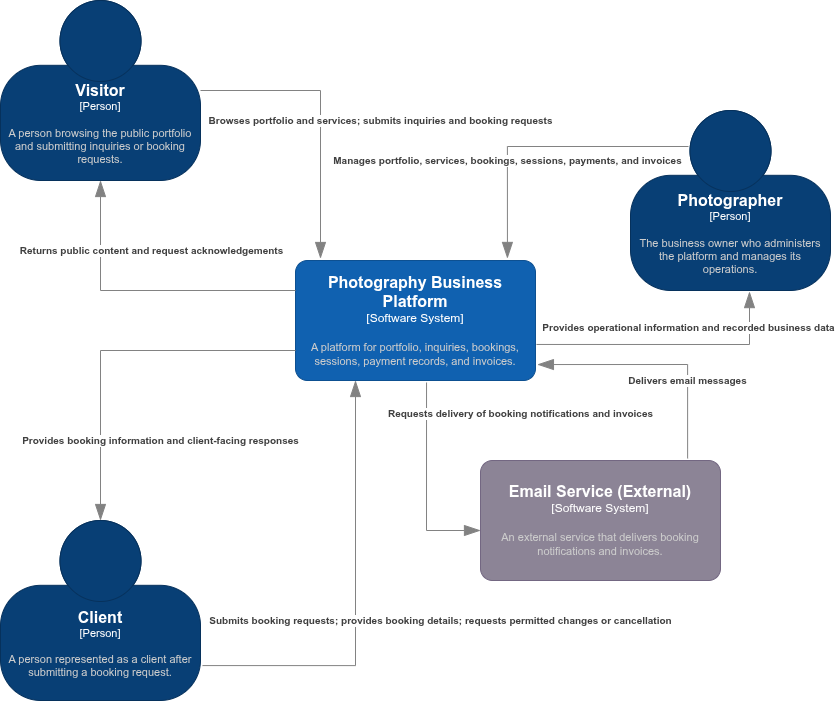

The diagram above was exported from draw.io. Its source (the exported page's mxGraphModel, read from the mxfile embedded in the PNG):
<mxGraphModel dx="1099" dy="562" grid="1" gridSize="10" guides="1" tooltips="1" connect="1" arrows="1" fold="1" page="1" pageScale="1" pageWidth="850" pageHeight="1100" math="0" shadow="0">
  <root>
    <mxCell id="0" />
    <mxCell id="1" parent="0" />
    <object placeholders="1" c4Name="Visitor" c4Type="Person" c4Description="A person browsing the public portfolio and submitting inquiries or booking requests." label="&lt;font style=&quot;font-size: 16px&quot;&gt;&lt;b&gt;%c4Name%&lt;/b&gt;&lt;/font&gt;&lt;div&gt;[%c4Type%]&lt;/div&gt;&lt;br&gt;&lt;div&gt;&lt;font style=&quot;font-size: 11px&quot;&gt;&lt;font color=&quot;#cccccc&quot;&gt;%c4Description%&lt;/font&gt;&lt;/div&gt;" id="LlnuuC7ZbxdTm4QfHxpn-1">
      <mxCell parent="1" style="html=1;fontSize=11;dashed=0;whiteSpace=wrap;fillColor=#083F75;strokeColor=#06315C;fontColor=#ffffff;shape=mxgraph.c4.person2;align=center;metaEdit=1;points=[[0.5,0,0],[1,0.5,0],[1,0.75,0],[0.75,1,0],[0.5,1,0],[0.25,1,0],[0,0.75,0],[0,0.5,0]];resizable=0;" vertex="1">
        <mxGeometry height="180" width="200" x="10" y="70" as="geometry" />
      </mxCell>
    </object>
    <object placeholders="1" c4Name="Client" c4Type="Person" c4Description="A person represented as a client after submitting a booking request." label="&lt;font style=&quot;font-size: 16px&quot;&gt;&lt;b&gt;%c4Name%&lt;/b&gt;&lt;/font&gt;&lt;div&gt;[%c4Type%]&lt;/div&gt;&lt;br&gt;&lt;div&gt;&lt;font style=&quot;font-size: 11px&quot;&gt;&lt;font color=&quot;#cccccc&quot;&gt;%c4Description%&lt;/font&gt;&lt;/div&gt;" id="LlnuuC7ZbxdTm4QfHxpn-2">
      <mxCell parent="1" style="html=1;fontSize=11;dashed=0;whiteSpace=wrap;fillColor=#083F75;strokeColor=#06315C;fontColor=#ffffff;shape=mxgraph.c4.person2;align=center;metaEdit=1;points=[[0.5,0,0],[1,0.5,0],[1,0.75,0],[0.75,1,0],[0.5,1,0],[0.25,1,0],[0,0.75,0],[0,0.5,0]];resizable=0;" vertex="1">
        <mxGeometry height="180" width="200" x="10" y="590" as="geometry" />
      </mxCell>
    </object>
    <object placeholders="1" c4Name="Photographer" c4Type="Person" c4Description="The business owner who administers the platform and manages its operations." label="&lt;font style=&quot;font-size: 16px&quot;&gt;&lt;b&gt;%c4Name%&lt;/b&gt;&lt;/font&gt;&lt;div&gt;[%c4Type%]&lt;/div&gt;&lt;br&gt;&lt;div&gt;&lt;font style=&quot;font-size: 11px&quot;&gt;&lt;font color=&quot;#cccccc&quot;&gt;%c4Description%&lt;/font&gt;&lt;/div&gt;" id="LlnuuC7ZbxdTm4QfHxpn-3">
      <mxCell parent="1" style="html=1;fontSize=11;dashed=0;whiteSpace=wrap;fillColor=#083F75;strokeColor=#06315C;fontColor=#ffffff;shape=mxgraph.c4.person2;align=center;metaEdit=1;points=[[0.5,0,0],[1,0.5,0],[1,0.75,0],[0.75,1,0],[0.5,1,0],[0.25,1,0],[0,0.75,0],[0,0.5,0]];resizable=0;" vertex="1">
        <mxGeometry height="180" width="200" x="640" y="180" as="geometry" />
      </mxCell>
    </object>
    <object placeholders="1" c4Name="Photography Business Platform" c4Type="Software System" c4Description="A platform for portfolio, inquiries, bookings, sessions, payment records, and invoices." label="&lt;font style=&quot;font-size: 16px&quot;&gt;&lt;b&gt;%c4Name%&lt;/b&gt;&lt;/font&gt;&lt;div&gt;[%c4Type%]&lt;/div&gt;&lt;br&gt;&lt;div&gt;&lt;font style=&quot;font-size: 11px&quot;&gt;&lt;font color=&quot;#cccccc&quot;&gt;%c4Description%&lt;/font&gt;&lt;/div&gt;" id="LlnuuC7ZbxdTm4QfHxpn-5">
      <mxCell parent="1" style="rounded=1;whiteSpace=wrap;html=1;labelBackgroundColor=none;fillColor=#1061B0;fontColor=#ffffff;align=center;arcSize=10;strokeColor=#0D5091;metaEdit=1;resizable=0;points=[[0.25,0,0],[0.5,0,0],[0.75,0,0],[1,0.25,0],[1,0.5,0],[1,0.75,0],[0.75,1,0],[0.5,1,0],[0.25,1,0],[0,0.75,0],[0,0.5,0],[0,0.25,0]];" vertex="1">
        <mxGeometry height="120" width="240" x="305" y="330" as="geometry" />
      </mxCell>
    </object>
    <object placeholders="1" c4Name="Email Service (External)" c4Type="Software System" c4Description="An external service that delivers booking notifications and invoices." label="&lt;font style=&quot;font-size: 16px&quot;&gt;&lt;b&gt;%c4Name%&lt;/b&gt;&lt;/font&gt;&lt;div&gt;[%c4Type%]&lt;/div&gt;&lt;br&gt;&lt;div&gt;&lt;font style=&quot;font-size: 11px&quot;&gt;&lt;font color=&quot;#cccccc&quot;&gt;%c4Description%&lt;/font&gt;&lt;/div&gt;" id="LlnuuC7ZbxdTm4QfHxpn-6">
      <mxCell parent="1" style="rounded=1;whiteSpace=wrap;html=1;labelBackgroundColor=none;fillColor=#8C8496;fontColor=#ffffff;align=center;arcSize=10;strokeColor=#736782;metaEdit=1;resizable=0;points=[[0.25,0,0],[0.5,0,0],[0.75,0,0],[1,0.25,0],[1,0.5,0],[1,0.75,0],[0.75,1,0],[0.5,1,0],[0.25,1,0],[0,0.75,0],[0,0.5,0],[0,0.25,0]];" vertex="1">
        <mxGeometry height="120" width="240" x="490" y="530" as="geometry" />
      </mxCell>
    </object>
    <object placeholders="1" c4Type="Relationship" c4Description="Browses portfolio and services; submits inquiries and booking requests" label="&lt;div style=&quot;text-align: left&quot;&gt;&lt;div style=&quot;text-align: center&quot;&gt;&lt;b&gt;%c4Description%&lt;/b&gt;&lt;/div&gt;" id="LlnuuC7ZbxdTm4QfHxpn-11">
      <mxCell edge="1" parent="1" source="LlnuuC7ZbxdTm4QfHxpn-1" style="endArrow=blockThin;html=1;fontSize=10;fontColor=#404040;strokeWidth=1;endFill=1;strokeColor=#828282;elbow=vertical;metaEdit=1;endSize=14;startSize=14;jumpStyle=arc;jumpSize=16;rounded=0;edgeStyle=orthogonalEdgeStyle;exitX=1;exitY=0.5;exitDx=0;exitDy=0;exitPerimeter=0;">
        <mxGeometry relative="1" width="240" x="0.0417" y="60" as="geometry">
          <mxPoint as="offset" />
          <Array as="points">
            <mxPoint x="330" y="160" />
          </Array>
          <mxPoint x="330" y="180" as="sourcePoint" />
          <mxPoint x="330" y="328" as="targetPoint" />
        </mxGeometry>
      </mxCell>
    </object>
    <object placeholders="1" c4Type="Relationship" c4Description="Returns public content and request acknowledgements" label="&lt;div style=&quot;text-align: left&quot;&gt;&lt;div style=&quot;text-align: center&quot;&gt;&lt;b&gt;%c4Description%&lt;/b&gt;&lt;/div&gt;" id="LlnuuC7ZbxdTm4QfHxpn-13">
      <mxCell edge="1" parent="1" source="LlnuuC7ZbxdTm4QfHxpn-5" style="endArrow=blockThin;html=1;fontSize=10;fontColor=#404040;strokeWidth=1;endFill=1;strokeColor=#828282;elbow=vertical;metaEdit=1;endSize=14;startSize=14;jumpStyle=arc;jumpSize=16;rounded=0;edgeStyle=orthogonalEdgeStyle;entryX=0.5;entryY=1;entryDx=0;entryDy=0;entryPerimeter=0;exitX=0;exitY=0.25;exitDx=0;exitDy=0;exitPerimeter=0;" target="LlnuuC7ZbxdTm4QfHxpn-1">
        <mxGeometry relative="1" width="240" x="-0.0526" y="-40" as="geometry">
          <mxPoint as="offset" />
          <mxPoint x="310" y="440" as="sourcePoint" />
          <mxPoint x="550" y="440" as="targetPoint" />
        </mxGeometry>
      </mxCell>
    </object>
    <object placeholders="1" c4Type="Relationship" c4Description="Submits booking requests; provides booking details; requests permitted changes or cancellation" label="&lt;div style=&quot;text-align: left&quot;&gt;&lt;div style=&quot;text-align: center&quot;&gt;&lt;b&gt;%c4Description%&lt;/b&gt;&lt;/div&gt;" id="LlnuuC7ZbxdTm4QfHxpn-18">
      <mxCell edge="1" parent="1" source="LlnuuC7ZbxdTm4QfHxpn-2" style="endArrow=blockThin;html=1;fontSize=10;fontColor=#404040;strokeWidth=1;endFill=1;strokeColor=#828282;elbow=vertical;metaEdit=1;endSize=14;startSize=14;jumpStyle=arc;jumpSize=16;rounded=0;edgeStyle=orthogonalEdgeStyle;entryX=0.25;entryY=1;entryDx=0;entryDy=0;entryPerimeter=0;exitX=1.01;exitY=0.806;exitDx=0;exitDy=0;exitPerimeter=0;" target="LlnuuC7ZbxdTm4QfHxpn-5">
        <mxGeometry relative="1" width="240" x="-0.0956" y="-85" as="geometry">
          <mxPoint as="offset" />
          <mxPoint x="210" y="680" as="sourcePoint" />
          <mxPoint x="470" y="550" as="targetPoint" />
        </mxGeometry>
      </mxCell>
    </object>
    <object placeholders="1" c4Type="Relationship" c4Description="Provides booking information and client-facing responses" label="&lt;div style=&quot;text-align: left&quot;&gt;&lt;div style=&quot;text-align: center&quot;&gt;&lt;b&gt;%c4Description%&lt;/b&gt;&lt;/div&gt;" id="LlnuuC7ZbxdTm4QfHxpn-19">
      <mxCell edge="1" parent="1" source="LlnuuC7ZbxdTm4QfHxpn-5" style="endArrow=blockThin;html=1;fontSize=10;fontColor=#404040;strokeWidth=1;endFill=1;strokeColor=#828282;elbow=vertical;metaEdit=1;endSize=14;startSize=14;jumpStyle=arc;jumpSize=16;rounded=0;edgeStyle=orthogonalEdgeStyle;entryX=0.5;entryY=0;entryDx=0;entryDy=0;entryPerimeter=0;exitX=0;exitY=0.75;exitDx=0;exitDy=0;exitPerimeter=0;" target="LlnuuC7ZbxdTm4QfHxpn-2">
        <mxGeometry relative="1" width="240" x="0.5616" y="60" as="geometry">
          <mxPoint as="offset" />
          <mxPoint x="50" y="450" as="sourcePoint" />
          <mxPoint x="290" y="450" as="targetPoint" />
        </mxGeometry>
      </mxCell>
    </object>
    <object placeholders="1" c4Type="Relationship" c4Description="Manages portfolio, services, bookings, sessions, payments, and invoices" label="&lt;div style=&quot;text-align: left&quot;&gt;&lt;div style=&quot;text-align: center&quot;&gt;&lt;b&gt;%c4Description%&lt;/b&gt;&lt;/div&gt;" id="LlnuuC7ZbxdTm4QfHxpn-20">
      <mxCell edge="1" parent="1" source="LlnuuC7ZbxdTm4QfHxpn-3" style="endArrow=blockThin;html=1;fontSize=10;fontColor=#404040;strokeWidth=1;endFill=1;strokeColor=#828282;elbow=vertical;metaEdit=1;endSize=14;startSize=14;jumpStyle=arc;jumpSize=16;rounded=0;edgeStyle=orthogonalEdgeStyle;entryX=0.883;entryY=-0.017;entryDx=0;entryDy=0;entryPerimeter=0;exitX=0.29;exitY=0.2;exitDx=0;exitDy=0;exitPerimeter=0;" target="LlnuuC7ZbxdTm4QfHxpn-5">
        <mxGeometry relative="1" width="240" x="0.3315" as="geometry">
          <mxPoint as="offset" />
          <Array as="points">
            <mxPoint x="517" y="216" />
          </Array>
          <mxPoint x="450" y="200" as="sourcePoint" />
          <mxPoint x="690" y="200" as="targetPoint" />
        </mxGeometry>
      </mxCell>
    </object>
    <object placeholders="1" c4Type="Relationship" c4Description="Provides operational information and recorded business data" label="&lt;div style=&quot;text-align: left&quot;&gt;&lt;div style=&quot;text-align: center&quot;&gt;&lt;b&gt;%c4Description%&lt;/b&gt;&lt;/div&gt;" id="LlnuuC7ZbxdTm4QfHxpn-21">
      <mxCell edge="1" parent="1" style="endArrow=blockThin;html=1;fontSize=10;fontColor=#404040;strokeWidth=1;endFill=1;strokeColor=#828282;elbow=vertical;metaEdit=1;endSize=14;startSize=14;jumpStyle=arc;jumpSize=16;rounded=0;edgeStyle=orthogonalEdgeStyle;exitX=1.004;exitY=0.808;exitDx=0;exitDy=0;exitPerimeter=0;entryX=0.595;entryY=1.006;entryDx=0;entryDy=0;entryPerimeter=0;" target="LlnuuC7ZbxdTm4QfHxpn-3">
        <mxGeometry relative="1" width="240" x="0.1454" y="17" as="geometry">
          <mxPoint as="offset" />
          <Array as="points">
            <mxPoint x="759" y="414" />
          </Array>
          <mxPoint x="545.96" y="413.96000000000004" as="sourcePoint" />
          <mxPoint x="760" y="390" as="targetPoint" />
        </mxGeometry>
      </mxCell>
    </object>
    <object placeholders="1" c4Type="Relationship" c4Description="Requests delivery of booking notifications and invoices" label="&lt;div style=&quot;text-align: left&quot;&gt;&lt;div style=&quot;text-align: center&quot;&gt;&lt;b&gt;%c4Description%&lt;/b&gt;&lt;/div&gt;" id="LlnuuC7ZbxdTm4QfHxpn-22">
      <mxCell edge="1" parent="1" source="LlnuuC7ZbxdTm4QfHxpn-5" style="endArrow=blockThin;html=1;fontSize=10;fontColor=#404040;strokeWidth=1;endFill=1;strokeColor=#828282;elbow=vertical;metaEdit=1;endSize=14;startSize=14;jumpStyle=arc;jumpSize=16;rounded=0;edgeStyle=orthogonalEdgeStyle;exitX=0.546;exitY=1.017;exitDx=0;exitDy=0;exitPerimeter=0;">
        <mxGeometry relative="1" width="240" x="-0.6927" y="94" as="geometry">
          <mxPoint as="offset" />
          <Array as="points">
            <mxPoint x="436" y="600" />
          </Array>
          <mxPoint x="340" y="660" as="sourcePoint" />
          <mxPoint x="490" y="600" as="targetPoint" />
        </mxGeometry>
      </mxCell>
    </object>
    <object placeholders="1" c4Type="Relationship" c4Description="Delivers email messages" label="&lt;div style=&quot;text-align: left&quot;&gt;&lt;div style=&quot;text-align: center&quot;&gt;&lt;b&gt;%c4Description%&lt;/b&gt;&lt;/div&gt;" id="LlnuuC7ZbxdTm4QfHxpn-23">
      <mxCell edge="1" parent="1" source="LlnuuC7ZbxdTm4QfHxpn-6" style="endArrow=blockThin;html=1;fontSize=10;fontColor=#404040;strokeWidth=1;endFill=1;strokeColor=#828282;elbow=vertical;metaEdit=1;endSize=14;startSize=14;jumpStyle=arc;jumpSize=16;rounded=0;edgeStyle=orthogonalEdgeStyle;entryX=1.008;entryY=0.867;entryDx=0;entryDy=0;entryPerimeter=0;exitX=0.863;exitY=-0.017;exitDx=0;exitDy=0;exitPerimeter=0;" target="LlnuuC7ZbxdTm4QfHxpn-5">
        <mxGeometry relative="1" width="240" x="-0.3614" as="geometry">
          <mxPoint as="offset" />
          <Array as="points">
            <mxPoint x="697" y="434" />
          </Array>
          <mxPoint x="760" y="570" as="sourcePoint" />
          <mxPoint x="820" y="470" as="targetPoint" />
        </mxGeometry>
      </mxCell>
    </object>
  </root>
</mxGraphModel>